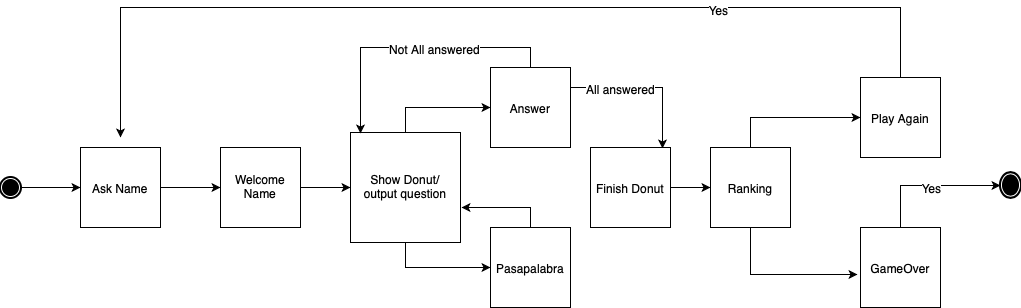

The diagram above was exported from draw.io. Its source (the exported page's mxGraphModel, read from the mxfile embedded in the PNG):
<mxGraphModel dx="979" dy="679" grid="1" gridSize="10" guides="1" tooltips="1" connect="1" arrows="1" fold="1" page="1" pageScale="1" pageWidth="827" pageHeight="1169" math="0" shadow="0">
  <root>
    <mxCell id="0" />
    <mxCell id="1" parent="0" />
    <mxCell id="B5jjW-oUYcXp4MNyp3IQ-27" style="edgeStyle=orthogonalEdgeStyle;rounded=0;orthogonalLoop=1;jettySize=auto;html=1;entryX=0;entryY=0.5;entryDx=0;entryDy=0;" edge="1" parent="1" source="B5jjW-oUYcXp4MNyp3IQ-1" target="B5jjW-oUYcXp4MNyp3IQ-2">
      <mxGeometry relative="1" as="geometry" />
    </mxCell>
    <mxCell id="B5jjW-oUYcXp4MNyp3IQ-1" value="" style="shape=mxgraph.bpmn.shape;html=1;verticalLabelPosition=bottom;labelBackgroundColor=#ffffff;verticalAlign=top;align=center;perimeter=ellipsePerimeter;outlineConnect=0;outline=end;symbol=terminate;" vertex="1" parent="1">
      <mxGeometry x="50" y="350" width="20" height="20" as="geometry" />
    </mxCell>
    <mxCell id="B5jjW-oUYcXp4MNyp3IQ-13" style="edgeStyle=orthogonalEdgeStyle;rounded=0;orthogonalLoop=1;jettySize=auto;html=1;entryX=0;entryY=0.5;entryDx=0;entryDy=0;" edge="1" parent="1" source="B5jjW-oUYcXp4MNyp3IQ-2" target="B5jjW-oUYcXp4MNyp3IQ-3">
      <mxGeometry relative="1" as="geometry" />
    </mxCell>
    <mxCell id="B5jjW-oUYcXp4MNyp3IQ-2" value="Ask Name" style="whiteSpace=wrap;html=1;aspect=fixed;" vertex="1" parent="1">
      <mxGeometry x="130" y="320" width="80" height="80" as="geometry" />
    </mxCell>
    <mxCell id="B5jjW-oUYcXp4MNyp3IQ-37" style="edgeStyle=orthogonalEdgeStyle;rounded=0;orthogonalLoop=1;jettySize=auto;html=1;exitX=1;exitY=0.5;exitDx=0;exitDy=0;entryX=0;entryY=0.5;entryDx=0;entryDy=0;" edge="1" parent="1" source="B5jjW-oUYcXp4MNyp3IQ-3" target="B5jjW-oUYcXp4MNyp3IQ-4">
      <mxGeometry relative="1" as="geometry" />
    </mxCell>
    <mxCell id="B5jjW-oUYcXp4MNyp3IQ-3" value="Welcome Name" style="whiteSpace=wrap;html=1;aspect=fixed;" vertex="1" parent="1">
      <mxGeometry x="270" y="320" width="80" height="80" as="geometry" />
    </mxCell>
    <mxCell id="B5jjW-oUYcXp4MNyp3IQ-15" style="edgeStyle=orthogonalEdgeStyle;rounded=0;orthogonalLoop=1;jettySize=auto;html=1;exitX=0.5;exitY=0;exitDx=0;exitDy=0;entryX=0;entryY=0.5;entryDx=0;entryDy=0;" edge="1" parent="1" source="B5jjW-oUYcXp4MNyp3IQ-4" target="B5jjW-oUYcXp4MNyp3IQ-5">
      <mxGeometry relative="1" as="geometry" />
    </mxCell>
    <mxCell id="B5jjW-oUYcXp4MNyp3IQ-16" style="edgeStyle=orthogonalEdgeStyle;rounded=0;orthogonalLoop=1;jettySize=auto;html=1;exitX=0.5;exitY=1;exitDx=0;exitDy=0;entryX=0;entryY=0.5;entryDx=0;entryDy=0;" edge="1" parent="1" source="B5jjW-oUYcXp4MNyp3IQ-4" target="B5jjW-oUYcXp4MNyp3IQ-6">
      <mxGeometry relative="1" as="geometry" />
    </mxCell>
    <mxCell id="B5jjW-oUYcXp4MNyp3IQ-4" value="Show Donut/&lt;br&gt;output question" style="whiteSpace=wrap;html=1;aspect=fixed;" vertex="1" parent="1">
      <mxGeometry x="400" y="305" width="110" height="110" as="geometry" />
    </mxCell>
    <mxCell id="B5jjW-oUYcXp4MNyp3IQ-42" style="edgeStyle=orthogonalEdgeStyle;rounded=0;orthogonalLoop=1;jettySize=auto;html=1;exitX=1;exitY=0.25;exitDx=0;exitDy=0;entryX=0.9;entryY=0.013;entryDx=0;entryDy=0;entryPerimeter=0;" edge="1" parent="1" source="B5jjW-oUYcXp4MNyp3IQ-5" target="B5jjW-oUYcXp4MNyp3IQ-7">
      <mxGeometry relative="1" as="geometry" />
    </mxCell>
    <mxCell id="B5jjW-oUYcXp4MNyp3IQ-43" value="All answered" style="text;html=1;align=center;verticalAlign=middle;resizable=0;points=[];labelBackgroundColor=#ffffff;" vertex="1" connectable="0" parent="B5jjW-oUYcXp4MNyp3IQ-42">
      <mxGeometry x="-0.3593" relative="1" as="geometry">
        <mxPoint as="offset" />
      </mxGeometry>
    </mxCell>
    <mxCell id="B5jjW-oUYcXp4MNyp3IQ-45" style="edgeStyle=orthogonalEdgeStyle;rounded=0;orthogonalLoop=1;jettySize=auto;html=1;exitX=0.5;exitY=0;exitDx=0;exitDy=0;entryX=0.091;entryY=0.009;entryDx=0;entryDy=0;entryPerimeter=0;" edge="1" parent="1" source="B5jjW-oUYcXp4MNyp3IQ-5" target="B5jjW-oUYcXp4MNyp3IQ-4">
      <mxGeometry relative="1" as="geometry" />
    </mxCell>
    <mxCell id="B5jjW-oUYcXp4MNyp3IQ-46" value="Not All answered" style="text;html=1;align=center;verticalAlign=middle;resizable=0;points=[];labelBackgroundColor=#ffffff;" vertex="1" connectable="0" parent="B5jjW-oUYcXp4MNyp3IQ-45">
      <mxGeometry x="-0.1523" relative="1" as="geometry">
        <mxPoint as="offset" />
      </mxGeometry>
    </mxCell>
    <mxCell id="B5jjW-oUYcXp4MNyp3IQ-5" value="Answer" style="whiteSpace=wrap;html=1;aspect=fixed;" vertex="1" parent="1">
      <mxGeometry x="540" y="240" width="80" height="80" as="geometry" />
    </mxCell>
    <mxCell id="B5jjW-oUYcXp4MNyp3IQ-35" style="edgeStyle=orthogonalEdgeStyle;rounded=0;orthogonalLoop=1;jettySize=auto;html=1;exitX=0.5;exitY=0;exitDx=0;exitDy=0;entryX=1.009;entryY=0.682;entryDx=0;entryDy=0;entryPerimeter=0;" edge="1" parent="1" source="B5jjW-oUYcXp4MNyp3IQ-6" target="B5jjW-oUYcXp4MNyp3IQ-4">
      <mxGeometry relative="1" as="geometry">
        <mxPoint x="520" y="380" as="targetPoint" />
      </mxGeometry>
    </mxCell>
    <mxCell id="B5jjW-oUYcXp4MNyp3IQ-6" value="Pasapalabra" style="whiteSpace=wrap;html=1;aspect=fixed;" vertex="1" parent="1">
      <mxGeometry x="540" y="400" width="80" height="80" as="geometry" />
    </mxCell>
    <mxCell id="B5jjW-oUYcXp4MNyp3IQ-21" style="edgeStyle=orthogonalEdgeStyle;rounded=0;orthogonalLoop=1;jettySize=auto;html=1;exitX=1;exitY=0.5;exitDx=0;exitDy=0;entryX=0;entryY=0.5;entryDx=0;entryDy=0;" edge="1" parent="1" source="B5jjW-oUYcXp4MNyp3IQ-7" target="B5jjW-oUYcXp4MNyp3IQ-8">
      <mxGeometry relative="1" as="geometry" />
    </mxCell>
    <mxCell id="B5jjW-oUYcXp4MNyp3IQ-7" value="Finish Donut" style="whiteSpace=wrap;html=1;aspect=fixed;" vertex="1" parent="1">
      <mxGeometry x="640" y="320" width="80" height="80" as="geometry" />
    </mxCell>
    <mxCell id="B5jjW-oUYcXp4MNyp3IQ-22" style="edgeStyle=orthogonalEdgeStyle;rounded=0;orthogonalLoop=1;jettySize=auto;html=1;exitX=0.5;exitY=0;exitDx=0;exitDy=0;" edge="1" parent="1" source="B5jjW-oUYcXp4MNyp3IQ-8" target="B5jjW-oUYcXp4MNyp3IQ-9">
      <mxGeometry relative="1" as="geometry" />
    </mxCell>
    <mxCell id="B5jjW-oUYcXp4MNyp3IQ-23" style="edgeStyle=orthogonalEdgeStyle;rounded=0;orthogonalLoop=1;jettySize=auto;html=1;exitX=0.5;exitY=1;exitDx=0;exitDy=0;entryX=-0.037;entryY=0.588;entryDx=0;entryDy=0;entryPerimeter=0;" edge="1" parent="1" source="B5jjW-oUYcXp4MNyp3IQ-8" target="B5jjW-oUYcXp4MNyp3IQ-10">
      <mxGeometry relative="1" as="geometry" />
    </mxCell>
    <mxCell id="B5jjW-oUYcXp4MNyp3IQ-8" value="Ranking" style="whiteSpace=wrap;html=1;aspect=fixed;" vertex="1" parent="1">
      <mxGeometry x="760" y="320" width="80" height="80" as="geometry" />
    </mxCell>
    <mxCell id="B5jjW-oUYcXp4MNyp3IQ-12" style="edgeStyle=orthogonalEdgeStyle;rounded=0;orthogonalLoop=1;jettySize=auto;html=1;" edge="1" parent="1" source="B5jjW-oUYcXp4MNyp3IQ-9">
      <mxGeometry relative="1" as="geometry">
        <mxPoint x="170" y="310" as="targetPoint" />
        <Array as="points">
          <mxPoint x="950" y="180" />
          <mxPoint x="170" y="180" />
        </Array>
      </mxGeometry>
    </mxCell>
    <mxCell id="B5jjW-oUYcXp4MNyp3IQ-26" value="Yes" style="text;html=1;align=center;verticalAlign=middle;resizable=0;points=[];labelBackgroundColor=#ffffff;" vertex="1" connectable="0" parent="B5jjW-oUYcXp4MNyp3IQ-12">
      <mxGeometry x="-0.4837" y="1" relative="1" as="geometry">
        <mxPoint as="offset" />
      </mxGeometry>
    </mxCell>
    <mxCell id="B5jjW-oUYcXp4MNyp3IQ-9" value="Play Again" style="whiteSpace=wrap;html=1;aspect=fixed;" vertex="1" parent="1">
      <mxGeometry x="910" y="250" width="80" height="80" as="geometry" />
    </mxCell>
    <mxCell id="B5jjW-oUYcXp4MNyp3IQ-24" style="edgeStyle=orthogonalEdgeStyle;rounded=0;orthogonalLoop=1;jettySize=auto;html=1;exitX=0.5;exitY=0;exitDx=0;exitDy=0;entryX=0;entryY=0.5;entryDx=0;entryDy=0;" edge="1" parent="1" source="B5jjW-oUYcXp4MNyp3IQ-10" target="B5jjW-oUYcXp4MNyp3IQ-11">
      <mxGeometry relative="1" as="geometry" />
    </mxCell>
    <mxCell id="B5jjW-oUYcXp4MNyp3IQ-25" value="Yes" style="text;html=1;align=center;verticalAlign=middle;resizable=0;points=[];labelBackgroundColor=#ffffff;" vertex="1" connectable="0" parent="B5jjW-oUYcXp4MNyp3IQ-24">
      <mxGeometry x="0.0141" y="-1" relative="1" as="geometry">
        <mxPoint as="offset" />
      </mxGeometry>
    </mxCell>
    <mxCell id="B5jjW-oUYcXp4MNyp3IQ-10" value="GameOver" style="whiteSpace=wrap;html=1;aspect=fixed;" vertex="1" parent="1">
      <mxGeometry x="910" y="400" width="80" height="80" as="geometry" />
    </mxCell>
    <mxCell id="B5jjW-oUYcXp4MNyp3IQ-11" value="" style="shape=mxgraph.bpmn.shape;html=1;verticalLabelPosition=bottom;labelBackgroundColor=#ffffff;verticalAlign=top;align=center;perimeter=ellipsePerimeter;outlineConnect=0;outline=end;symbol=terminate;" vertex="1" parent="1">
      <mxGeometry x="1050" y="345" width="20" height="25" as="geometry" />
    </mxCell>
  </root>
</mxGraphModel>